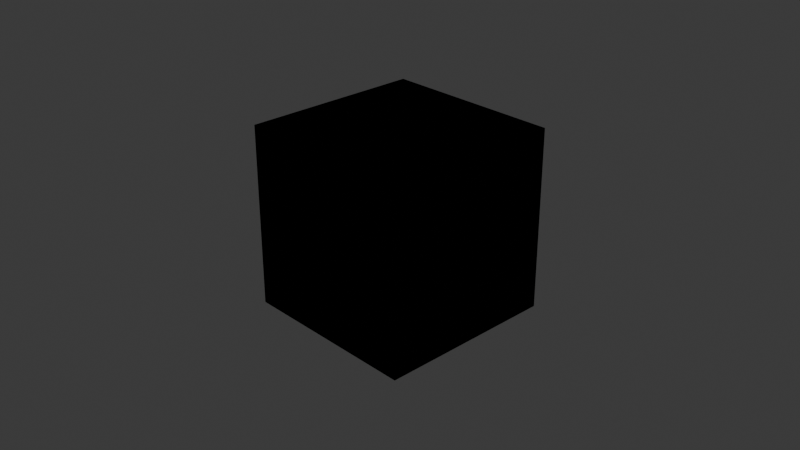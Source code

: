 # Source: node_runner_test.blend  (saved by Blender 4.2.66; exported with 4.5.12 LTS)
import bpy
from mathutils import Matrix  # noqa: F401  (used for matrix-valued properties, if any)

bpy.ops.wm.read_factory_settings(use_empty=True)
scene = bpy.context.scene
scene.name = 'Scene'

# ---- collections
col_collection = bpy.data.collections.new('Collection'); scene.collection.children.link(col_collection)

# ---- materials (node trees are filled in below, after node groups)
mat_material = bpy.data.materials.new('Material')

# ---- node groups
ng_nodegroup = bpy.data.node_groups.new('NodeGroup', 'ShaderNodeTree')
_s = ng_nodegroup.interface.new_socket(name='Color', in_out='OUTPUT', socket_type='NodeSocketColor')
_s.default_value = (0.8, 0.8, 0.8, 1.0)
_s = ng_nodegroup.interface.new_socket(name='Shader', in_out='OUTPUT', socket_type='NodeSocketShader')
_s = ng_nodegroup.interface.new_socket(name='Shader', in_out='OUTPUT', socket_type='NodeSocketShader')
_s = ng_nodegroup.interface.new_socket(name='Shader', in_out='INPUT', socket_type='NodeSocketShader')
_N = ng_nodegroup.nodes; _L = ng_nodegroup.links
n0 = _N.new('NodeGroupOutput'); n0.name = 'Group Output'; n0.location = (600, 0)
n1 = _N.new('NodeGroupInput'); n1.name = 'Group Input'; n1.location = (-500, 0)
n2 = _N.new('ShaderNodeAddShader'); n2.name = 'Add Shader.001'; n2.location = (-211, 118)
n2.width = 250
n3 = _N.new('ShaderNodeAmbientOcclusion'); n3.name = 'Ambient Occlusion.001'; n3.location = (281, -87)
n3.width = 250
n4 = _N.new('ShaderNodeAttribute'); n4.name = 'Attribute.001'; n4.location = (-294, -127)
n4.width = 250
_L.new(n3.outputs[0], n0.inputs[0])
_L.new(n1.outputs[0], n2.inputs[0])
_L.new(n1.outputs[0], n0.inputs[1])
_L.new(n4.outputs[0], n3.inputs[0])
_L.new(n4.outputs[1], n3.inputs[2])
_L.new(n2.outputs[0], n0.inputs[2])
n0.is_active_output = True

# ---- material node trees
mat_material.use_nodes = True; mat_material.node_tree.nodes.clear()
_N = mat_material.node_tree.nodes; _L = mat_material.node_tree.links
n0 = _N.new('ShaderNodeAddShader'); n0.name = 'Add Shader'; n0.location = (0, 0)
n0.width = 250
n1 = _N.new('ShaderNodeAmbientOcclusion'); n1.name = 'Ambient Occlusion'; n1.location = (300, 0)
n1.width = 250
n2 = _N.new('ShaderNodeAttribute'); n2.name = 'Attribute'; n2.location = (600, 0)
n2.width = 250
n3 = _N.new('ShaderNodeBackground'); n3.name = 'Background'; n3.location = (900, 0)
n3.width = 250
n4 = _N.new('ShaderNodeBevel'); n4.name = 'Bevel'; n4.location = (1200, 0)
n4.width = 250
n5 = _N.new('ShaderNodeBlackbody'); n5.name = 'Blackbody'; n5.location = (1500, 0)
n5.width = 250
n6 = _N.new('ShaderNodeBrightContrast'); n6.name = 'Brightness/Contrast'; n6.location = (1800, 0)
n6.width = 250
n7 = _N.new('ShaderNodeBsdfAnisotropic'); n7.name = 'Glossy BSDF'; n7.location = (2100, 0)
n7.width = 250
n8 = _N.new('ShaderNodeBsdfDiffuse'); n8.name = 'Diffuse BSDF'; n8.location = (2400, 0)
n8.width = 250
n9 = _N.new('ShaderNodeBsdfGlass'); n9.name = 'Glass BSDF'; n9.location = (2700, 0)
n9.width = 250
n10 = _N.new('ShaderNodeBsdfHair'); n10.name = 'Hair BSDF'; n10.location = (3000, 0)
n10.width = 200
n11 = _N.new('ShaderNodeBsdfHairPrincipled'); n11.name = 'Principled Hair BSDF'; n11.location = (3300, 0)
n11.width = 250
n12 = _N.new('ShaderNodeBsdfPrincipled'); n12.name = 'Principled BSDF'; n12.location = (3600, 0)
n12.width = 250
n13 = _N.new('ShaderNodeBsdfRayPortal'); n13.name = 'Ray Portal BSDF'; n13.location = (3900, 0)
n13.width = 250
n14 = _N.new('ShaderNodeBsdfRefraction'); n14.name = 'Refraction BSDF'; n14.location = (0, -450)
n14.width = 250
n15 = _N.new('ShaderNodeBsdfSheen'); n15.name = 'Sheen BSDF'; n15.location = (300, -450)
n15.width = 250
n16 = _N.new('ShaderNodeBsdfToon'); n16.name = 'Toon BSDF'; n16.location = (600, -450)
n16.width = 250
n17 = _N.new('ShaderNodeBsdfTranslucent'); n17.name = 'Translucent BSDF'; n17.location = (900, -450)
n17.width = 250
n18 = _N.new('ShaderNodeBsdfTransparent'); n18.name = 'Transparent BSDF'; n18.location = (1200, -450)
n18.width = 250
n19 = _N.new('ShaderNodeBump'); n19.name = 'Bump'; n19.location = (1500, -450)
n19.width = 250
n19.inputs[1].default_value = 1.0
n19.inputs[2].default_value = 1.0
n20 = _N.new('ShaderNodeCameraData'); n20.name = 'Camera Data'; n20.location = (1800, -450)
n20.width = 250
n21 = _N.new('ShaderNodeClamp'); n21.name = 'Clamp'; n21.location = (2100, -450)
n21.width = 250
n22 = _N.new('ShaderNodeCombineColor'); n22.name = 'Combine Color'; n22.location = (2400, -450)
n22.width = 250
n23 = _N.new('ShaderNodeCombineHSV'); n23.name = 'Combine HSV (Legacy)'; n23.location = (2700, -450)
n23.width = 250
n24 = _N.new('ShaderNodeCombineRGB'); n24.name = 'Combine RGB (Legacy)'; n24.location = (3000, -450)
n24.width = 250
n25 = _N.new('ShaderNodeCombineXYZ'); n25.name = 'Combine XYZ'; n25.location = (3300, -450)
n25.width = 250
n26 = _N.new('ShaderNodeDisplacement'); n26.name = 'Displacement'; n26.location = (3600, -450)
n26.width = 250
n26.inputs[2].default_value = 1.0
n27 = _N.new('ShaderNodeEeveeSpecular'); n27.name = 'Specular BSDF'; n27.location = (3900, -450)
n27.width = 250
n28 = _N.new('ShaderNodeEmission'); n28.name = 'Emission'; n28.location = (0, -900)
n28.width = 250
n29 = _N.new('ShaderNodeFloatCurve'); n29.name = 'Float Curve'; n29.location = (300, -900)
n29.width = 250
n29.mapping.update()
n30 = _N.new('ShaderNodeFresnel'); n30.name = 'Fresnel'; n30.location = (600, -900)
n30.width = 250
n31 = _N.new('ShaderNodeGamma'); n31.name = 'Gamma'; n31.location = (900, -900)
n31.width = 250
n32 = _N.new('ShaderNodeGroup'); n32.name = 'Group'; n32.location = (1200, -900)
n32.width = 250
n32.node_tree = None
n33 = _N.new('ShaderNodeHairInfo'); n33.name = 'Curves Info'; n33.location = (1500, -900)
n33.width = 250
n34 = _N.new('ShaderNodeHoldout'); n34.name = 'Holdout'; n34.location = (1800, -900)
n34.width = 250
n35 = _N.new('ShaderNodeHueSaturation'); n35.name = 'Hue/Saturation/Value'; n35.location = (2100, -900)
n35.width = 250
n36 = _N.new('ShaderNodeInvert'); n36.name = 'Invert Color'; n36.location = (2400, -900)
n36.width = 250
n37 = _N.new('ShaderNodeLayerWeight'); n37.name = 'Layer Weight'; n37.location = (2700, -900)
n37.width = 250
n38 = _N.new('ShaderNodeLightFalloff'); n38.name = 'Light Falloff'; n38.location = (3000, -900)
n38.width = 250
n39 = _N.new('ShaderNodeLightPath'); n39.name = 'Light Path'; n39.location = (3300, -900)
n39.width = 250
n40 = _N.new('ShaderNodeMapRange'); n40.name = 'Map Range'; n40.location = (3600, -900)
n40.width = 250
n41 = _N.new('ShaderNodeMapping'); n41.name = 'Mapping'; n41.location = (3900, -900)
n41.width = 250
n42 = _N.new('ShaderNodeMath'); n42.name = 'Math'; n42.location = (0, -1350)
n42.width = 250
n43 = _N.new('ShaderNodeMix'); n43.name = 'Mix'; n43.location = (300, -1350)
n43.width = 250
n44 = _N.new('ShaderNodeMixRGB'); n44.name = 'Mix (Legacy)'; n44.location = (600, -1350)
n44.width = 250
n45 = _N.new('ShaderNodeMixShader'); n45.name = 'Mix Shader'; n45.location = (900, -1350)
n45.width = 250
n46 = _N.new('ShaderNodeNewGeometry'); n46.name = 'Geometry'; n46.location = (1200, -1350)
n46.width = 250
n47 = _N.new('ShaderNodeNormal'); n47.name = 'Normal'; n47.location = (1500, -1350)
n47.width = 250
n48 = _N.new('ShaderNodeNormalMap'); n48.name = 'Normal Map'; n48.location = (1800, -1350)
n48.width = 250
n49 = _N.new('ShaderNodeObjectInfo'); n49.name = 'Object Info'; n49.location = (2100, -1350)
n49.width = 250
n50 = _N.new('ShaderNodeOutputAOV'); n50.name = 'AOV Output'; n50.location = (2400, -1350)
n50.width = 250
n51 = _N.new('ShaderNodeOutputLight'); n51.name = 'Light Output'; n51.location = (2700, -1350)
n51.width = 250
n52 = _N.new('ShaderNodeOutputLineStyle'); n52.name = 'Line Style Output'; n52.location = (3000, -1350)
n52.width = 250
n53 = _N.new('ShaderNodeOutputMaterial'); n53.name = 'Material Output'; n53.location = (3300, -1350)
n53.width = 250
n54 = _N.new('ShaderNodeOutputWorld'); n54.name = 'World Output'; n54.location = (3600, -1350)
n54.width = 250
n55 = _N.new('ShaderNodeParticleInfo'); n55.name = 'Particle Info'; n55.location = (3900, -1350)
n55.width = 250
n56 = _N.new('ShaderNodePointInfo'); n56.name = 'Point Info'; n56.location = (0, -1800)
n56.width = 250
n57 = _N.new('ShaderNodeRGB'); n57.name = 'RGB'; n57.location = (300, -1800)
n57.width = 250
n57.outputs[0].default_value = (0.5, 0.5, 0.5, 1.0)
n58 = _N.new('ShaderNodeRGBCurve'); n58.name = 'RGB Curves'; n58.location = (600, -1800)
n58.width = 250
n58.mapping.update()
n59 = _N.new('ShaderNodeRGBToBW'); n59.name = 'RGB to BW'; n59.location = (900, -1800)
n59.width = 250
n60 = _N.new('ShaderNodeScript'); n60.name = 'Script'; n60.location = (1200, -1800)
n60.width = 250
n61 = _N.new('ShaderNodeSeparateColor'); n61.name = 'Separate Color'; n61.location = (1500, -1800)
n61.width = 250
n62 = _N.new('ShaderNodeSeparateHSV'); n62.name = 'Separate HSV (Legacy)'; n62.location = (1800, -1800)
n62.width = 250
n63 = _N.new('ShaderNodeSeparateRGB'); n63.name = 'Separate RGB (Legacy)'; n63.location = (2100, -1800)
n63.width = 250
n64 = _N.new('ShaderNodeSeparateXYZ'); n64.name = 'Separate XYZ'; n64.location = (2400, -1800)
n64.width = 250
n65 = _N.new('ShaderNodeShaderToRGB'); n65.name = 'Shader to RGB'; n65.location = (2700, -1800)
n65.width = 250
n66 = _N.new('ShaderNodeSqueeze'); n66.name = 'Squeeze Value (Legacy)'; n66.location = (3000, -1800)
n66.width = 250
n67 = _N.new('ShaderNodeSubsurfaceScattering'); n67.name = 'Subsurface Scattering'; n67.location = (3300, -1800)
n67.width = 250
n68 = _N.new('ShaderNodeTangent'); n68.name = 'Tangent'; n68.location = (3600, -1800)
n68.width = 250
n69 = _N.new('ShaderNodeTexBrick'); n69.name = 'Brick Texture'; n69.location = (3900, -1800)
n69.width = 250
n70 = _N.new('ShaderNodeTexChecker'); n70.name = 'Checker Texture'; n70.location = (0, -2250)
n70.width = 250
n71 = _N.new('ShaderNodeTexCoord'); n71.name = 'Texture Coordinate'; n71.location = (300, -2250)
n71.width = 250
n72 = _N.new('ShaderNodeTexEnvironment'); n72.name = 'Environment Texture'; n72.location = (600, -2250)
n72.width = 250
n73 = _N.new('ShaderNodeTexGradient'); n73.name = 'Gradient Texture'; n73.location = (900, -2250)
n73.width = 250
n74 = _N.new('ShaderNodeTexIES'); n74.name = 'IES Texture'; n74.location = (1200, -2250)
n74.width = 250
n75 = _N.new('ShaderNodeTexImage'); n75.name = 'Image Texture'; n75.location = (1500, -2250)
n75.width = 250
n76 = _N.new('ShaderNodeTexMagic'); n76.name = 'Magic Texture'; n76.location = (1800, -2250)
n76.width = 250
n77 = _N.new('ShaderNodeTexNoise'); n77.name = 'Noise Texture'; n77.location = (2100, -2250)
n77.width = 250
n78 = _N.new('ShaderNodeTexPointDensity'); n78.name = 'Point Density'; n78.location = (2400, -2250)
n78.width = 250
n79 = _N.new('ShaderNodeTexSky'); n79.name = 'Sky Texture'; n79.location = (2700, -2250)
n79.width = 250
n80 = _N.new('ShaderNodeTexVoronoi'); n80.name = 'Voronoi Texture'; n80.location = (3000, -2250)
n80.width = 250
n81 = _N.new('ShaderNodeTexWave'); n81.name = 'Wave Texture'; n81.location = (3300, -2250)
n81.width = 250
n82 = _N.new('ShaderNodeTexWhiteNoise'); n82.name = 'White Noise Texture'; n82.location = (3600, -2250)
n82.width = 250
n83 = _N.new('ShaderNodeUVAlongStroke'); n83.name = 'UV Along Stroke'; n83.location = (3900, -2250)
n83.width = 250
n84 = _N.new('ShaderNodeUVMap'); n84.name = 'UV Map'; n84.location = (0, -2700)
n84.width = 250
n85 = _N.new('ShaderNodeValToRGB'); n85.name = 'Color Ramp'; n85.location = (300, -2700)
n85.width = 250
while len(n85.color_ramp.elements) > 1: n85.color_ramp.elements.remove(n85.color_ramp.elements[-1])
n85.color_ramp.elements[0].position = 0.0; n85.color_ramp.elements[0].color = (0.0, 0.0, 0.0, 1.0)
_e = n85.color_ramp.elements.new(1.0); _e.color = (1.0, 1.0, 1.0, 1.0)
n86 = _N.new('ShaderNodeValue'); n86.name = 'Value'; n86.location = (600, -2700)
n86.width = 250
n86.outputs[0].default_value = 0.0
n87 = _N.new('ShaderNodeVectorCurve'); n87.name = 'Vector Curves'; n87.location = (900, -2700)
n87.width = 250
n87.mapping.update()
n88 = _N.new('ShaderNodeVectorDisplacement'); n88.name = 'Vector Displacement'; n88.location = (1200, -2700)
n88.width = 250
n88.inputs[2].default_value = 1.0
n89 = _N.new('ShaderNodeVectorMath'); n89.name = 'Vector Math'; n89.location = (1500, -2700)
n89.width = 250
n90 = _N.new('ShaderNodeVectorRotate'); n90.name = 'Vector Rotate'; n90.location = (1800, -2700)
n90.width = 250
n91 = _N.new('ShaderNodeVectorTransform'); n91.name = 'Vector Transform'; n91.location = (2100, -2700)
n91.width = 250
n92 = _N.new('ShaderNodeVertexColor'); n92.name = 'Color Attribute'; n92.location = (2400, -2700)
n92.width = 250
n93 = _N.new('ShaderNodeVolumeAbsorption'); n93.name = 'Volume Absorption'; n93.location = (2700, -2700)
n93.width = 250
n94 = _N.new('ShaderNodeVolumeInfo'); n94.name = 'Volume Info'; n94.location = (3000, -2700)
n94.width = 250
n95 = _N.new('ShaderNodeVolumePrincipled'); n95.name = 'Principled Volume'; n95.location = (3300, -2700)
n95.width = 250
n96 = _N.new('ShaderNodeVolumeScatter'); n96.name = 'Volume Scatter'; n96.location = (3600, -2700)
n96.width = 250
n97 = _N.new('ShaderNodeWavelength'); n97.name = 'Wavelength'; n97.location = (3900, -2700)
n97.width = 250
n98 = _N.new('ShaderNodeWireframe'); n98.name = 'Wireframe'; n98.location = (0, -3150)
n98.width = 250
n99 = _N.new('ShaderNodeGroup'); n99.name = 'Group.001'; n99.location = (-1869, -146)
n99.width = 171
n99.node_tree = ng_nodegroup
n100 = _N.new('ShaderNodeGroup'); n100.name = 'Group.002'; n100.location = (0, 0)
n100.node_tree = None
n101 = _N.new('ShaderNodeGroup'); n101.name = 'Group.003'; n101.location = (0, 0)
n101.node_tree = None
n51.is_active_output = True

# ---- world
world_world = bpy.data.worlds.new('World'); scene.world = world_world
world_world.use_nodes = True; world_world.node_tree.nodes.clear()
_N = world_world.node_tree.nodes; _L = world_world.node_tree.links
n0 = _N.new('ShaderNodeOutputWorld'); n0.name = 'World Output'; n0.location = (300, 300)
n1 = _N.new('ShaderNodeBackground'); n1.name = 'Background'; n1.location = (10, 300)
n1.inputs[0].default_value = (0.05088, 0.05088, 0.05088, 1.0)
_L.new(n1.outputs[0], n0.inputs[0])
n0.is_active_output = True
world_world.color = (0.05088, 0.05088, 0.05088)
world_world.sun_shadow_jitter_overblur = 0.0

# ---- cameras
cam_camera = bpy.data.cameras.new('Camera')
cam_camera.clip_end = 100.0
cam_camera.ortho_scale = 7.314

# ---- lights
light_light = bpy.data.lights.new('Light', 'POINT')
light_light.energy = 1000.0
light_light.shadow_soft_size = 0.1

# ---- meshes
me_cube_001 = bpy.data.meshes.new('Cube.001')
me_cube_001.from_pydata([(-1.0, -1.0, -1.0), (-1.0, -1.0, 1.0), (-1.0, 1.0, -1.0), (-1.0, 1.0, 1.0), (1.0, -1.0, -1.0), (1.0, -1.0, 1.0), (1.0, 1.0, -1.0), (1.0, 1.0, 1.0)], [], [(0, 1, 3, 2), (2, 3, 7, 6), (6, 7, 5, 4), (4, 5, 1, 0), (2, 6, 4, 0), (7, 3, 1, 5)])
_uv = me_cube_001.uv_layers.new(name='UVMap')
_uv.uv.foreach_set('vector', [0.375, 0.0, 0.625, 0.0, 0.625, 0.25, 0.375, 0.25, 0.375, 0.25, 0.625, 0.25, 0.625, 0.5, 0.375, 0.5, 0.375, 0.5, 0.625, 0.5, 0.625, 0.75, 0.375, 0.75, 0.375, 0.75, 0.625, 0.75, 0.625, 1.0, 0.375, 1.0, 0.125, 0.5, 0.375, 0.5, 0.375, 0.75, 0.125, 0.75, 0.625, 0.5, 0.875, 0.5, 0.875, 0.75, 0.625, 0.75])
me_cube_001.materials.append(mat_material)
me_cube_001.update()

# ---- objects
ob_light = bpy.data.objects.new('Light', light_light)
ob_camera = bpy.data.objects.new('Camera', cam_camera)
ob_cube = bpy.data.objects.new('Cube', me_cube_001)

# ---- transforms, parenting, visibility, modifiers, constraints
ob_light.location = (4.076, 1.005, 5.904)
ob_light.rotation_euler = (0.6503, 0.05522, 1.866)
ob_light.lock_rotations_4d = False
ob_light.empty_display_type = 'ARROWS'
ob_light.color = (0.0, 0.0, 0.0, 0.0)
ob_light.lineart.crease_threshold = 0.0
ob_camera.location = (7.359, -6.926, 4.958)
ob_camera.rotation_euler = (1.109, 0.0, 0.8149)
ob_camera.lock_rotations_4d = False
ob_camera.empty_display_type = 'ARROWS'
ob_camera.color = (0.0, 0.0, 0.0, 0.0)
ob_camera.display_type = 'WIRE'
ob_camera.lineart.crease_threshold = 0.0
ob_cube.location = (0.0, 0.0, 0.0)

# ---- collection membership
col_collection.objects.link(ob_light)
col_collection.objects.link(ob_camera)
col_collection.objects.link(ob_cube)

# ---- scene / render settings (as saved in the file)
scene.camera = ob_camera
scene.frame_start = 1; scene.frame_end = 250; scene.frame_set(1)
scene.render.engine = 'BLENDER_EEVEE_NEXT'
bpy.context.view_layer.update()
